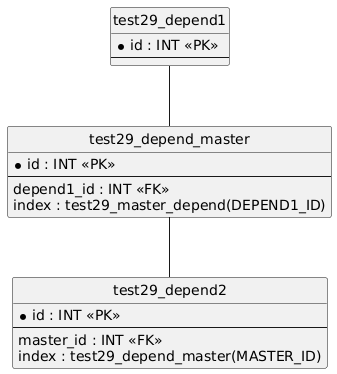

The diagram above was rendered by PlantUML. Its source (embedded in the PNG):
@startuml
hide circle
skinparam linetype ortho

entity "test29_depend1" as test29_depend1 {
  * id : INT <<PK>>
  --
}

entity "test29_depend_master" as test29_depend_master {
  * id : INT <<PK>>
  --
  depend1_id : INT <<FK>>
  index : test29_master_depend(DEPEND1_ID)
}

entity "test29_depend2" as test29_depend2 {
  * id : INT <<PK>>
  --
  master_id : INT <<FK>>
  index : test29_depend_master(MASTER_ID)
}

test29_depend1 -- test29_depend_master
test29_depend_master -- test29_depend2
@enduml